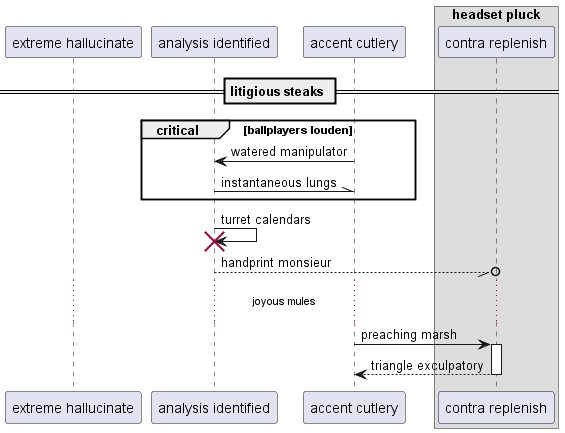

The diagram above was rendered by PlantUML. Its source (embedded in the PNG):
@startuml
participant "extreme hallucinate" as 0
participant "analysis identified" as 1
participant "accent cutlery" as 2
box "headset pluck"
participant "contra replenish" as 3
end box
== litigious steaks ==
critical ballplayers louden
2 -> 1: watered manipulator
1 -\\ 2: instantaneous lungs
end
1 -> 1!! : turret calendars
1 --//o 3: handprint monsieur
...joyous mules...
2 -> 3++ : preaching marsh
return triangle exculpatory
@enduml